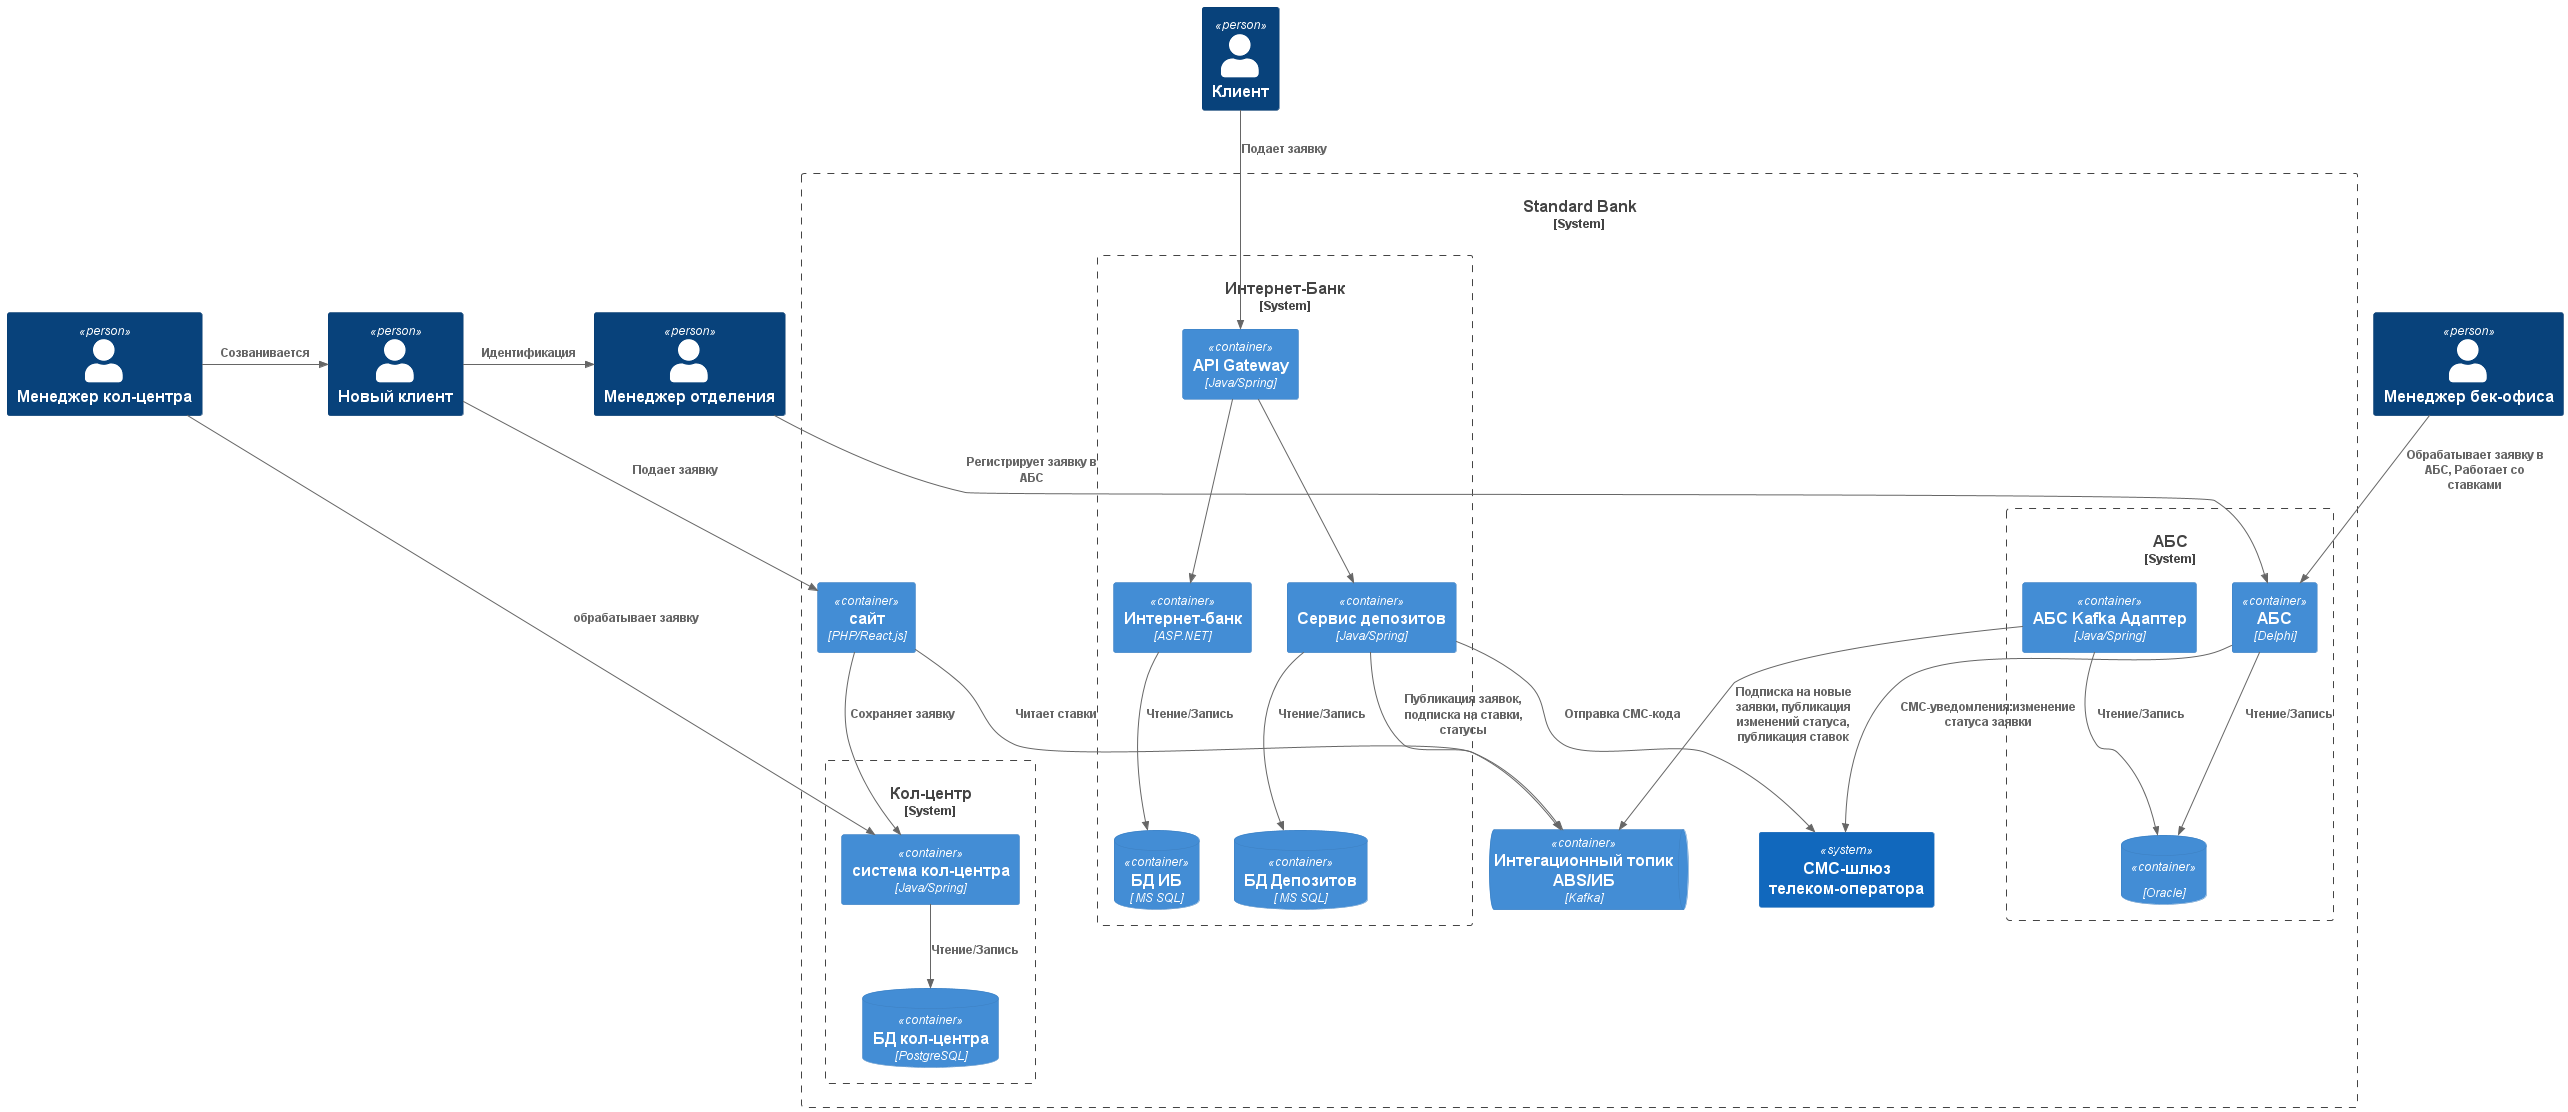

The diagram above was rendered by PlantUML. Its source (embedded in the PNG):
@startuml Standard container diagram
!include <C4/C4_Container>

Person(client, "Клиент", "")
Person(newClient, "Новый клиент", "")

Person(callCenterManager, "Менеджер кол-центра", "")
Person(backOfficeManager, "Менеджер бек-офиса", "")
Person(officeManager, "Менеджер отделения", "")


System_Boundary(standard, "Standard Bank") {

    System_Boundary(ibSystem, "Интернет-Банк") {
        Container(ibApiGw, "API Gateway", "Java/Spring", "")
        Container(ibLegacy, "Интернет-банк", "ASP.NET", "")
        Container(ibDepositService, "Сервис депозитов ", "Java/Spring", "")
        ContainerDb(ibDepositDb, "БД Депозитов", " MS SQL", "") 
        ContainerDb(ibDb, "БД ИБ", " MS SQL", "") 
    }
    
    ContainerQueue(kafka, "Интегационный топик ABS/ИБ", "Kafka", "")

    Container(webSite, "сайт", "PHP/React.js", "")  

    System_Boundary(callCenter, "Кол-центр") {
        Container(callCenterService, "система кол-центра", "Java/Spring", "")  
        ContainerDb(callCenterDb, "БД кол-центра", "PostgreSQL", "") 
    }

    System_Boundary(abs, "АБС") {
        Container(absService, "АБС", "Delphi", "")  
        Container(absKafkaAdapter, "АБС Kafka Адаптер", "Java/Spring", "")  
        ContainerDb(absDb, "", "Oracle", "") 
    }

    System(SMS, "СМС-шлюз телеком-оператора", "")

}

Rel(newClient, webSite, "Подает заявку")

Rel_D(absService, absDb, "Чтение/Запись")
Rel_D(webSite, callCenterService, "Сохраняет заявку")
Rel(webSite, kafka, "Читает ставки")

Rel_D(callCenterService, callCenterDb, "Чтение/Запись")
Rel_D(callCenterManager, callCenterService, "обрабатывает заявку")
Rel_R(callCenterManager, newClient, "Созванивается")
Rel_R(newClient, officeManager, "Идентификация")
Rel_R(officeManager, absService, "Регистрирует заявку в АБС")
Rel_D(backOfficeManager, absService, "Обрабатывает заявку в АБС, Работает со ставками")


Rel(client, ibApiGw, "Подает заявку")
Rel_D(ibApiGw, ibLegacy, "")
Rel_D(ibApiGw, ibDepositService, "")
Rel_D(ibDepositService, ibDepositDb, "Чтение/Запись")
Rel_D(ibLegacy, ibDb, "Чтение/Запись") 
Rel(ibDepositService, kafka, "Публикация заявок, подписка на ставки, статусы")
Rel(absKafkaAdapter, kafka, "Подписка на новые заявки, публикация изменений статуса, публикация ставок")
Rel_D(absKafkaAdapter, absDb, "Чтение/Запись")

Rel(ibDepositService, SMS, "Отправка СМС-кода", "")
Rel(absService, SMS, "СМС-уведомления:изменение статуса заявки", "")


@enduml